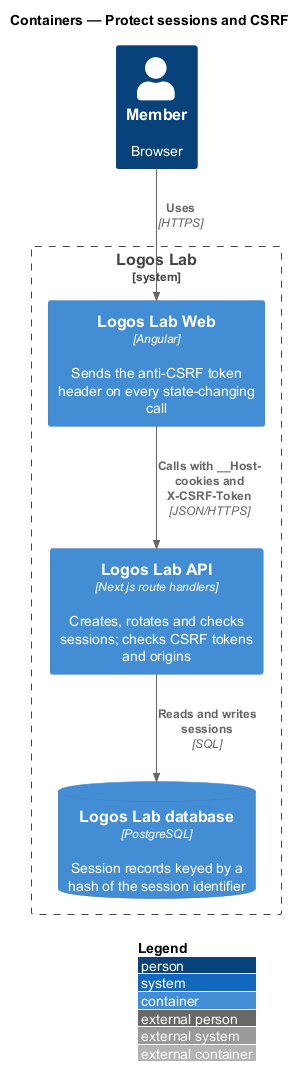

The diagram above was rendered by PlantUML. Its source (embedded in the PNG):
@startuml
!include <C4/C4_Container>
LAYOUT_WITH_LEGEND()
title Containers — Protect sessions and CSRF

Person(member, "Member", "Browser")
System_Boundary(ll, "Logos Lab") {
  Container(web, "Logos Lab Web", "Angular", "Sends the anti-CSRF token header on every state-changing call")
  Container(api, "Logos Lab API", "Next.js route handlers", "Creates, rotates and checks sessions; checks CSRF tokens and origins")
  ContainerDb(db, "Logos Lab database", "PostgreSQL", "Session records keyed by a hash of the session identifier")
}
Rel(member, web, "Uses", "HTTPS")
Rel(web, api, "Calls with __Host- cookies and X-CSRF-Token", "JSON/HTTPS")
Rel(api, db, "Reads and writes sessions", "SQL")
@enduml